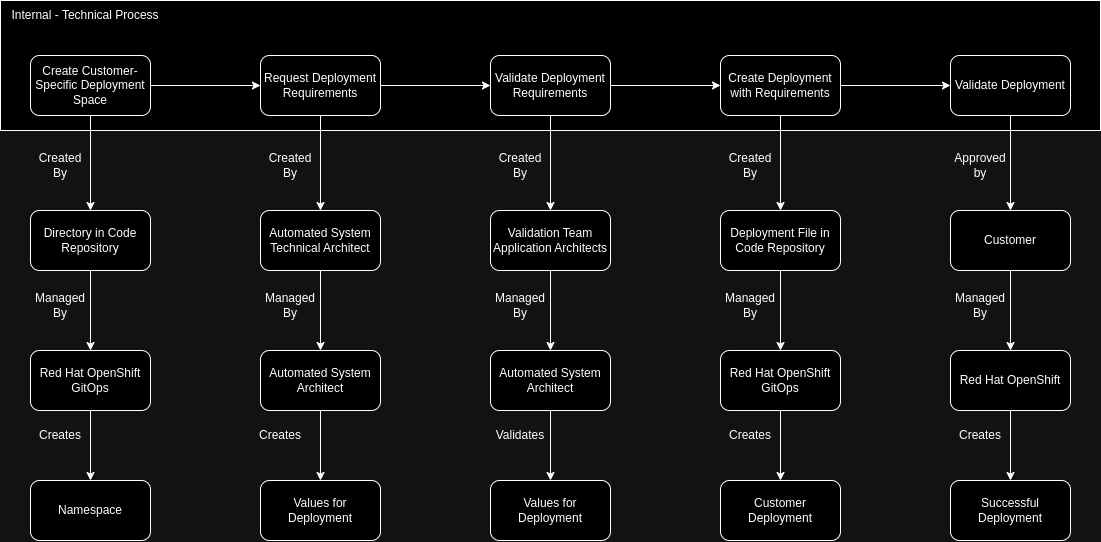

The diagram above was exported from draw.io. Its source (the exported page's mxGraphModel, read from the mxfile embedded in the PNG):
<mxGraphModel dx="2904" dy="1151" grid="1" gridSize="10" guides="1" tooltips="1" connect="1" arrows="1" fold="1" page="1" pageScale="1" pageWidth="850" pageHeight="1100" math="0" shadow="0">
  <root>
    <mxCell id="0" />
    <mxCell id="1" parent="0" />
    <mxCell id="w-9O69pZj5JI6Qtp2Sfm-3" value="" style="rounded=0;whiteSpace=wrap;html=1;" vertex="1" parent="1">
      <mxGeometry x="-340" y="840" width="1100" height="130" as="geometry" />
    </mxCell>
    <mxCell id="w-9O69pZj5JI6Qtp2Sfm-42" style="edgeStyle=orthogonalEdgeStyle;rounded=0;orthogonalLoop=1;jettySize=auto;html=1;" edge="1" parent="1" source="w-9O69pZj5JI6Qtp2Sfm-17" target="w-9O69pZj5JI6Qtp2Sfm-41">
      <mxGeometry relative="1" as="geometry" />
    </mxCell>
    <mxCell id="w-9O69pZj5JI6Qtp2Sfm-59" value="" style="edgeStyle=orthogonalEdgeStyle;rounded=0;orthogonalLoop=1;jettySize=auto;html=1;" edge="1" parent="1" source="w-9O69pZj5JI6Qtp2Sfm-17" target="w-9O69pZj5JI6Qtp2Sfm-19">
      <mxGeometry relative="1" as="geometry" />
    </mxCell>
    <mxCell id="w-9O69pZj5JI6Qtp2Sfm-17" value="Create Customer-Specific Deployment Space" style="rounded=1;whiteSpace=wrap;html=1;" vertex="1" parent="1">
      <mxGeometry x="-310" y="895" width="120" height="60" as="geometry" />
    </mxCell>
    <mxCell id="w-9O69pZj5JI6Qtp2Sfm-51" style="edgeStyle=orthogonalEdgeStyle;rounded=0;orthogonalLoop=1;jettySize=auto;html=1;" edge="1" parent="1" source="w-9O69pZj5JI6Qtp2Sfm-19" target="w-9O69pZj5JI6Qtp2Sfm-50">
      <mxGeometry relative="1" as="geometry" />
    </mxCell>
    <mxCell id="w-9O69pZj5JI6Qtp2Sfm-60" value="" style="edgeStyle=orthogonalEdgeStyle;rounded=0;orthogonalLoop=1;jettySize=auto;html=1;" edge="1" parent="1" source="w-9O69pZj5JI6Qtp2Sfm-19" target="w-9O69pZj5JI6Qtp2Sfm-25">
      <mxGeometry relative="1" as="geometry" />
    </mxCell>
    <mxCell id="w-9O69pZj5JI6Qtp2Sfm-19" value="Request Deployment Requirements" style="rounded=1;whiteSpace=wrap;html=1;" vertex="1" parent="1">
      <mxGeometry x="-80" y="895" width="120" height="60" as="geometry" />
    </mxCell>
    <mxCell id="w-9O69pZj5JI6Qtp2Sfm-61" value="" style="edgeStyle=orthogonalEdgeStyle;rounded=0;orthogonalLoop=1;jettySize=auto;html=1;" edge="1" parent="1" source="w-9O69pZj5JI6Qtp2Sfm-25" target="w-9O69pZj5JI6Qtp2Sfm-27">
      <mxGeometry relative="1" as="geometry" />
    </mxCell>
    <mxCell id="w-9O69pZj5JI6Qtp2Sfm-69" value="" style="edgeStyle=orthogonalEdgeStyle;rounded=0;orthogonalLoop=1;jettySize=auto;html=1;" edge="1" parent="1" source="w-9O69pZj5JI6Qtp2Sfm-25" target="w-9O69pZj5JI6Qtp2Sfm-64">
      <mxGeometry relative="1" as="geometry" />
    </mxCell>
    <mxCell id="w-9O69pZj5JI6Qtp2Sfm-25" value="Validate Deployment Requirements" style="rounded=1;whiteSpace=wrap;html=1;" vertex="1" parent="1">
      <mxGeometry x="150" y="895" width="120" height="60" as="geometry" />
    </mxCell>
    <mxCell id="w-9O69pZj5JI6Qtp2Sfm-62" value="" style="edgeStyle=orthogonalEdgeStyle;rounded=0;orthogonalLoop=1;jettySize=auto;html=1;" edge="1" parent="1" source="w-9O69pZj5JI6Qtp2Sfm-27" target="w-9O69pZj5JI6Qtp2Sfm-29">
      <mxGeometry relative="1" as="geometry" />
    </mxCell>
    <mxCell id="w-9O69pZj5JI6Qtp2Sfm-81" style="edgeStyle=orthogonalEdgeStyle;rounded=0;orthogonalLoop=1;jettySize=auto;html=1;entryX=0.5;entryY=0;entryDx=0;entryDy=0;" edge="1" parent="1" source="w-9O69pZj5JI6Qtp2Sfm-27" target="w-9O69pZj5JI6Qtp2Sfm-73">
      <mxGeometry relative="1" as="geometry" />
    </mxCell>
    <mxCell id="w-9O69pZj5JI6Qtp2Sfm-27" value="Create Deployment with Requirements" style="rounded=1;whiteSpace=wrap;html=1;" vertex="1" parent="1">
      <mxGeometry x="380" y="895" width="120" height="60" as="geometry" />
    </mxCell>
    <mxCell id="w-9O69pZj5JI6Qtp2Sfm-90" value="" style="edgeStyle=orthogonalEdgeStyle;rounded=0;orthogonalLoop=1;jettySize=auto;html=1;" edge="1" parent="1" source="w-9O69pZj5JI6Qtp2Sfm-29" target="w-9O69pZj5JI6Qtp2Sfm-83">
      <mxGeometry relative="1" as="geometry" />
    </mxCell>
    <mxCell id="w-9O69pZj5JI6Qtp2Sfm-29" value="Validate Deployment" style="rounded=1;whiteSpace=wrap;html=1;" vertex="1" parent="1">
      <mxGeometry x="610" y="895" width="120" height="60" as="geometry" />
    </mxCell>
    <mxCell id="w-9O69pZj5JI6Qtp2Sfm-35" value="Internal - Technical Process" style="text;strokeColor=none;align=center;fillColor=none;html=1;verticalAlign=middle;whiteSpace=wrap;rounded=0;" vertex="1" parent="1">
      <mxGeometry x="-340" y="840" width="170" height="30" as="geometry" />
    </mxCell>
    <mxCell id="w-9O69pZj5JI6Qtp2Sfm-39" value="Created By" style="text;strokeColor=none;align=center;fillColor=none;html=1;verticalAlign=middle;whiteSpace=wrap;rounded=0;" vertex="1" parent="1">
      <mxGeometry x="-310" y="990" width="60" height="30" as="geometry" />
    </mxCell>
    <mxCell id="w-9O69pZj5JI6Qtp2Sfm-45" style="edgeStyle=orthogonalEdgeStyle;rounded=0;orthogonalLoop=1;jettySize=auto;html=1;entryX=0.5;entryY=0;entryDx=0;entryDy=0;" edge="1" parent="1" source="w-9O69pZj5JI6Qtp2Sfm-41" target="w-9O69pZj5JI6Qtp2Sfm-44">
      <mxGeometry relative="1" as="geometry" />
    </mxCell>
    <mxCell id="w-9O69pZj5JI6Qtp2Sfm-41" value="Directory in Code Repository" style="rounded=1;whiteSpace=wrap;html=1;" vertex="1" parent="1">
      <mxGeometry x="-310" y="1050" width="120" height="60" as="geometry" />
    </mxCell>
    <mxCell id="w-9O69pZj5JI6Qtp2Sfm-43" value="Managed By" style="text;strokeColor=none;align=center;fillColor=none;html=1;verticalAlign=middle;whiteSpace=wrap;rounded=0;" vertex="1" parent="1">
      <mxGeometry x="-310" y="1130" width="60" height="30" as="geometry" />
    </mxCell>
    <mxCell id="w-9O69pZj5JI6Qtp2Sfm-49" style="edgeStyle=orthogonalEdgeStyle;rounded=0;orthogonalLoop=1;jettySize=auto;html=1;entryX=0.5;entryY=0;entryDx=0;entryDy=0;" edge="1" parent="1" source="w-9O69pZj5JI6Qtp2Sfm-44" target="w-9O69pZj5JI6Qtp2Sfm-48">
      <mxGeometry relative="1" as="geometry" />
    </mxCell>
    <mxCell id="w-9O69pZj5JI6Qtp2Sfm-44" value="Red Hat OpenShift GitOps" style="rounded=1;whiteSpace=wrap;html=1;" vertex="1" parent="1">
      <mxGeometry x="-310" y="1190" width="120" height="60" as="geometry" />
    </mxCell>
    <mxCell id="w-9O69pZj5JI6Qtp2Sfm-47" value="Creates" style="text;strokeColor=none;align=center;fillColor=none;html=1;verticalAlign=middle;whiteSpace=wrap;rounded=0;" vertex="1" parent="1">
      <mxGeometry x="-310" y="1260" width="60" height="30" as="geometry" />
    </mxCell>
    <mxCell id="w-9O69pZj5JI6Qtp2Sfm-48" value="Namespace" style="rounded=1;whiteSpace=wrap;html=1;" vertex="1" parent="1">
      <mxGeometry x="-310" y="1320" width="120" height="60" as="geometry" />
    </mxCell>
    <mxCell id="w-9O69pZj5JI6Qtp2Sfm-55" style="edgeStyle=orthogonalEdgeStyle;rounded=0;orthogonalLoop=1;jettySize=auto;html=1;" edge="1" parent="1" source="w-9O69pZj5JI6Qtp2Sfm-50" target="w-9O69pZj5JI6Qtp2Sfm-54">
      <mxGeometry relative="1" as="geometry" />
    </mxCell>
    <mxCell id="w-9O69pZj5JI6Qtp2Sfm-50" value="Automated System&lt;div&gt;Technical Architect&lt;/div&gt;" style="rounded=1;whiteSpace=wrap;html=1;" vertex="1" parent="1">
      <mxGeometry x="-80" y="1050" width="120" height="60" as="geometry" />
    </mxCell>
    <mxCell id="w-9O69pZj5JI6Qtp2Sfm-52" value="Created By" style="text;strokeColor=none;align=center;fillColor=none;html=1;verticalAlign=middle;whiteSpace=wrap;rounded=0;" vertex="1" parent="1">
      <mxGeometry x="-80" y="990" width="60" height="30" as="geometry" />
    </mxCell>
    <mxCell id="w-9O69pZj5JI6Qtp2Sfm-53" value="Managed By" style="text;strokeColor=none;align=center;fillColor=none;html=1;verticalAlign=middle;whiteSpace=wrap;rounded=0;" vertex="1" parent="1">
      <mxGeometry x="-80" y="1130" width="60" height="30" as="geometry" />
    </mxCell>
    <mxCell id="w-9O69pZj5JI6Qtp2Sfm-58" style="edgeStyle=orthogonalEdgeStyle;rounded=0;orthogonalLoop=1;jettySize=auto;html=1;entryX=0.5;entryY=0;entryDx=0;entryDy=0;" edge="1" parent="1" source="w-9O69pZj5JI6Qtp2Sfm-54" target="w-9O69pZj5JI6Qtp2Sfm-57">
      <mxGeometry relative="1" as="geometry" />
    </mxCell>
    <mxCell id="w-9O69pZj5JI6Qtp2Sfm-54" value="Automated System&lt;div&gt;Architect&lt;/div&gt;" style="rounded=1;whiteSpace=wrap;html=1;" vertex="1" parent="1">
      <mxGeometry x="-80" y="1190" width="120" height="60" as="geometry" />
    </mxCell>
    <mxCell id="w-9O69pZj5JI6Qtp2Sfm-56" value="Creates" style="text;strokeColor=none;align=center;fillColor=none;html=1;verticalAlign=middle;whiteSpace=wrap;rounded=0;" vertex="1" parent="1">
      <mxGeometry x="-90" y="1260" width="60" height="30" as="geometry" />
    </mxCell>
    <mxCell id="w-9O69pZj5JI6Qtp2Sfm-57" value="Values for Deployment" style="rounded=1;whiteSpace=wrap;html=1;" vertex="1" parent="1">
      <mxGeometry x="-80" y="1320" width="120" height="60" as="geometry" />
    </mxCell>
    <mxCell id="w-9O69pZj5JI6Qtp2Sfm-63" style="edgeStyle=orthogonalEdgeStyle;rounded=0;orthogonalLoop=1;jettySize=auto;html=1;" edge="1" parent="1" source="w-9O69pZj5JI6Qtp2Sfm-64" target="w-9O69pZj5JI6Qtp2Sfm-67">
      <mxGeometry relative="1" as="geometry" />
    </mxCell>
    <mxCell id="w-9O69pZj5JI6Qtp2Sfm-64" value="Validation Team&lt;div&gt;Application Architects&lt;/div&gt;" style="rounded=1;whiteSpace=wrap;html=1;" vertex="1" parent="1">
      <mxGeometry x="150" y="1050" width="120" height="60" as="geometry" />
    </mxCell>
    <mxCell id="w-9O69pZj5JI6Qtp2Sfm-65" value="Managed By" style="text;strokeColor=none;align=center;fillColor=none;html=1;verticalAlign=middle;whiteSpace=wrap;rounded=0;" vertex="1" parent="1">
      <mxGeometry x="150" y="1130" width="60" height="30" as="geometry" />
    </mxCell>
    <mxCell id="w-9O69pZj5JI6Qtp2Sfm-66" style="edgeStyle=orthogonalEdgeStyle;rounded=0;orthogonalLoop=1;jettySize=auto;html=1;entryX=0.5;entryY=0;entryDx=0;entryDy=0;" edge="1" parent="1" source="w-9O69pZj5JI6Qtp2Sfm-67" target="w-9O69pZj5JI6Qtp2Sfm-68">
      <mxGeometry relative="1" as="geometry" />
    </mxCell>
    <mxCell id="w-9O69pZj5JI6Qtp2Sfm-67" value="Automated System&lt;div&gt;Architect&lt;/div&gt;" style="rounded=1;whiteSpace=wrap;html=1;" vertex="1" parent="1">
      <mxGeometry x="150" y="1190" width="120" height="60" as="geometry" />
    </mxCell>
    <mxCell id="w-9O69pZj5JI6Qtp2Sfm-68" value="Values for Deployment" style="rounded=1;whiteSpace=wrap;html=1;" vertex="1" parent="1">
      <mxGeometry x="150" y="1320" width="120" height="60" as="geometry" />
    </mxCell>
    <mxCell id="w-9O69pZj5JI6Qtp2Sfm-70" value="Created By" style="text;strokeColor=none;align=center;fillColor=none;html=1;verticalAlign=middle;whiteSpace=wrap;rounded=0;" vertex="1" parent="1">
      <mxGeometry x="150" y="990" width="60" height="30" as="geometry" />
    </mxCell>
    <mxCell id="w-9O69pZj5JI6Qtp2Sfm-71" value="Validates" style="text;strokeColor=none;align=center;fillColor=none;html=1;verticalAlign=middle;whiteSpace=wrap;rounded=0;" vertex="1" parent="1">
      <mxGeometry x="150" y="1260" width="60" height="30" as="geometry" />
    </mxCell>
    <mxCell id="w-9O69pZj5JI6Qtp2Sfm-72" style="edgeStyle=orthogonalEdgeStyle;rounded=0;orthogonalLoop=1;jettySize=auto;html=1;" edge="1" parent="1" source="w-9O69pZj5JI6Qtp2Sfm-73" target="w-9O69pZj5JI6Qtp2Sfm-76">
      <mxGeometry relative="1" as="geometry" />
    </mxCell>
    <mxCell id="w-9O69pZj5JI6Qtp2Sfm-73" value="Deployment File in Code Repository" style="rounded=1;whiteSpace=wrap;html=1;" vertex="1" parent="1">
      <mxGeometry x="380" y="1050" width="120" height="60" as="geometry" />
    </mxCell>
    <mxCell id="w-9O69pZj5JI6Qtp2Sfm-74" value="Managed By" style="text;strokeColor=none;align=center;fillColor=none;html=1;verticalAlign=middle;whiteSpace=wrap;rounded=0;" vertex="1" parent="1">
      <mxGeometry x="380" y="1130" width="60" height="30" as="geometry" />
    </mxCell>
    <mxCell id="w-9O69pZj5JI6Qtp2Sfm-75" style="edgeStyle=orthogonalEdgeStyle;rounded=0;orthogonalLoop=1;jettySize=auto;html=1;entryX=0.5;entryY=0;entryDx=0;entryDy=0;" edge="1" parent="1" source="w-9O69pZj5JI6Qtp2Sfm-76" target="w-9O69pZj5JI6Qtp2Sfm-77">
      <mxGeometry relative="1" as="geometry" />
    </mxCell>
    <mxCell id="w-9O69pZj5JI6Qtp2Sfm-76" value="&lt;div&gt;Red Hat OpenShift GitOps&lt;/div&gt;" style="rounded=1;whiteSpace=wrap;html=1;" vertex="1" parent="1">
      <mxGeometry x="380" y="1190" width="120" height="60" as="geometry" />
    </mxCell>
    <mxCell id="w-9O69pZj5JI6Qtp2Sfm-77" value="Customer Deployment" style="rounded=1;whiteSpace=wrap;html=1;" vertex="1" parent="1">
      <mxGeometry x="380" y="1320" width="120" height="60" as="geometry" />
    </mxCell>
    <mxCell id="w-9O69pZj5JI6Qtp2Sfm-78" value="Created By" style="text;strokeColor=none;align=center;fillColor=none;html=1;verticalAlign=middle;whiteSpace=wrap;rounded=0;" vertex="1" parent="1">
      <mxGeometry x="380" y="990" width="60" height="30" as="geometry" />
    </mxCell>
    <mxCell id="w-9O69pZj5JI6Qtp2Sfm-79" value="Creates" style="text;strokeColor=none;align=center;fillColor=none;html=1;verticalAlign=middle;whiteSpace=wrap;rounded=0;" vertex="1" parent="1">
      <mxGeometry x="380" y="1260" width="60" height="30" as="geometry" />
    </mxCell>
    <mxCell id="w-9O69pZj5JI6Qtp2Sfm-82" style="edgeStyle=orthogonalEdgeStyle;rounded=0;orthogonalLoop=1;jettySize=auto;html=1;" edge="1" parent="1" source="w-9O69pZj5JI6Qtp2Sfm-83" target="w-9O69pZj5JI6Qtp2Sfm-86">
      <mxGeometry relative="1" as="geometry" />
    </mxCell>
    <mxCell id="w-9O69pZj5JI6Qtp2Sfm-83" value="Customer" style="rounded=1;whiteSpace=wrap;html=1;" vertex="1" parent="1">
      <mxGeometry x="610" y="1050" width="120" height="60" as="geometry" />
    </mxCell>
    <mxCell id="w-9O69pZj5JI6Qtp2Sfm-84" value="Managed By" style="text;strokeColor=none;align=center;fillColor=none;html=1;verticalAlign=middle;whiteSpace=wrap;rounded=0;" vertex="1" parent="1">
      <mxGeometry x="610" y="1130" width="60" height="30" as="geometry" />
    </mxCell>
    <mxCell id="w-9O69pZj5JI6Qtp2Sfm-85" style="edgeStyle=orthogonalEdgeStyle;rounded=0;orthogonalLoop=1;jettySize=auto;html=1;entryX=0.5;entryY=0;entryDx=0;entryDy=0;" edge="1" parent="1" source="w-9O69pZj5JI6Qtp2Sfm-86" target="w-9O69pZj5JI6Qtp2Sfm-87">
      <mxGeometry relative="1" as="geometry" />
    </mxCell>
    <mxCell id="w-9O69pZj5JI6Qtp2Sfm-86" value="&lt;div&gt;Red Hat OpenShift&lt;/div&gt;" style="rounded=1;whiteSpace=wrap;html=1;" vertex="1" parent="1">
      <mxGeometry x="610" y="1190" width="120" height="60" as="geometry" />
    </mxCell>
    <mxCell id="w-9O69pZj5JI6Qtp2Sfm-87" value="Successful Deployment" style="rounded=1;whiteSpace=wrap;html=1;" vertex="1" parent="1">
      <mxGeometry x="610" y="1320" width="120" height="60" as="geometry" />
    </mxCell>
    <mxCell id="w-9O69pZj5JI6Qtp2Sfm-88" value="Approved by" style="text;strokeColor=none;align=center;fillColor=none;html=1;verticalAlign=middle;whiteSpace=wrap;rounded=0;" vertex="1" parent="1">
      <mxGeometry x="610" y="990" width="60" height="30" as="geometry" />
    </mxCell>
    <mxCell id="w-9O69pZj5JI6Qtp2Sfm-89" value="Creates" style="text;strokeColor=none;align=center;fillColor=none;html=1;verticalAlign=middle;whiteSpace=wrap;rounded=0;" vertex="1" parent="1">
      <mxGeometry x="610" y="1260" width="60" height="30" as="geometry" />
    </mxCell>
  </root>
</mxGraphModel>